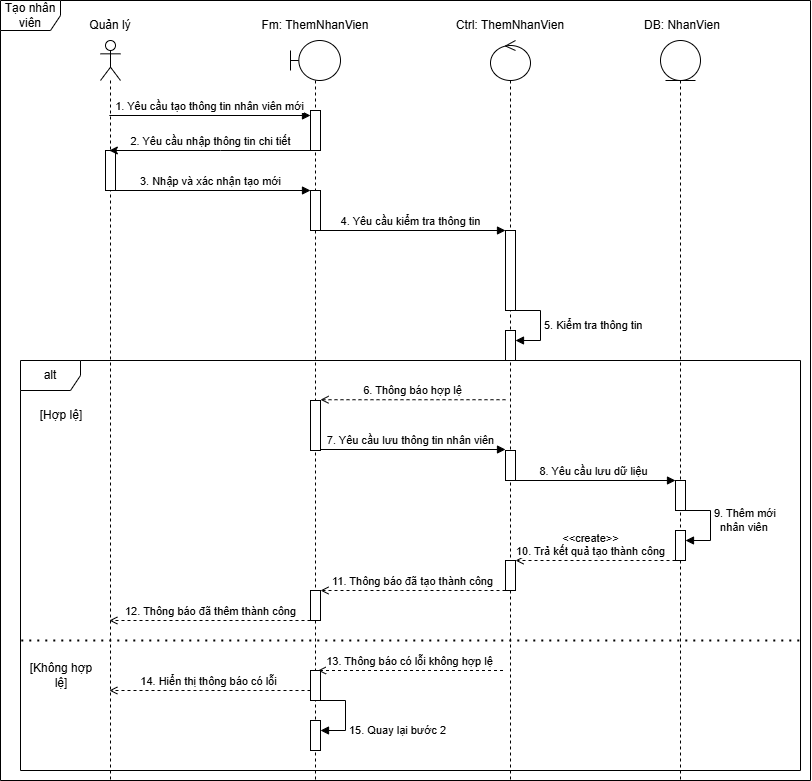

The diagram above was exported from draw.io. Its source (the exported page's mxGraphModel, read from the mxfile embedded in the PNG):
<mxGraphModel dx="1220" dy="993" grid="1" gridSize="10" guides="1" tooltips="1" connect="1" arrows="1" fold="1" page="1" pageScale="1" pageWidth="827" pageHeight="1169" math="0" shadow="0">
  <root>
    <mxCell id="0" />
    <mxCell id="1" parent="0" />
    <mxCell id="sqWrpwaDnrvMdkOaDiXV-1" parent="1" style="shape=umlFrame;whiteSpace=wrap;html=1;pointerEvents=0;" value="Tạo nhân viên" vertex="1">
      <mxGeometry height="780" width="810" x="30" y="40" as="geometry" />
    </mxCell>
    <mxCell id="sqWrpwaDnrvMdkOaDiXV-2" parent="1" style="shape=umlLifeline;perimeter=lifelinePerimeter;whiteSpace=wrap;html=1;container=1;dropTarget=0;collapsible=0;recursiveResize=0;outlineConnect=0;portConstraint=eastwest;newEdgeStyle={&quot;curved&quot;:0,&quot;rounded&quot;:0};participant=umlActor;" value="" vertex="1">
      <mxGeometry height="740" width="20" x="130" y="80" as="geometry" />
    </mxCell>
    <mxCell id="sqWrpwaDnrvMdkOaDiXV-3" parent="sqWrpwaDnrvMdkOaDiXV-2" style="html=1;points=[[0,0,0,0,5],[0,1,0,0,-5],[1,0,0,0,5],[1,1,0,0,-5]];perimeter=orthogonalPerimeter;outlineConnect=0;targetShapes=umlLifeline;portConstraint=eastwest;newEdgeStyle={&quot;curved&quot;:0,&quot;rounded&quot;:0};" value="" vertex="1">
      <mxGeometry height="40" width="10" x="5" y="110" as="geometry" />
    </mxCell>
    <mxCell id="sqWrpwaDnrvMdkOaDiXV-4" parent="1" style="shape=umlLifeline;perimeter=lifelinePerimeter;whiteSpace=wrap;html=1;container=1;dropTarget=0;collapsible=0;recursiveResize=0;outlineConnect=0;portConstraint=eastwest;newEdgeStyle={&quot;curved&quot;:0,&quot;rounded&quot;:0};participant=umlBoundary;" value="" vertex="1">
      <mxGeometry height="740" width="50" x="320" y="80" as="geometry" />
    </mxCell>
    <mxCell id="sqWrpwaDnrvMdkOaDiXV-5" parent="sqWrpwaDnrvMdkOaDiXV-4" style="html=1;points=[[0,0,0,0,5],[0,1,0,0,-5],[1,0,0,0,5],[1,1,0,0,-5]];perimeter=orthogonalPerimeter;outlineConnect=0;targetShapes=umlLifeline;portConstraint=eastwest;newEdgeStyle={&quot;curved&quot;:0,&quot;rounded&quot;:0};" value="" vertex="1">
      <mxGeometry height="40" width="10" x="20" y="70" as="geometry" />
    </mxCell>
    <mxCell id="sqWrpwaDnrvMdkOaDiXV-6" parent="sqWrpwaDnrvMdkOaDiXV-4" style="html=1;points=[[0,0,0,0,5],[0,1,0,0,-5],[1,0,0,0,5],[1,1,0,0,-5]];perimeter=orthogonalPerimeter;outlineConnect=0;targetShapes=umlLifeline;portConstraint=eastwest;newEdgeStyle={&quot;curved&quot;:0,&quot;rounded&quot;:0};" value="" vertex="1">
      <mxGeometry height="40" width="10" x="20" y="150" as="geometry" />
    </mxCell>
    <mxCell id="sqWrpwaDnrvMdkOaDiXV-7" parent="sqWrpwaDnrvMdkOaDiXV-4" style="html=1;points=[[0,0,0,0,5],[0,1,0,0,-5],[1,0,0,0,5],[1,1,0,0,-5]];perimeter=orthogonalPerimeter;outlineConnect=0;targetShapes=umlLifeline;portConstraint=eastwest;newEdgeStyle={&quot;curved&quot;:0,&quot;rounded&quot;:0};" value="" vertex="1">
      <mxGeometry height="30" width="10" x="20" y="680" as="geometry" />
    </mxCell>
    <mxCell id="sqWrpwaDnrvMdkOaDiXV-8" edge="1" parent="sqWrpwaDnrvMdkOaDiXV-4" style="html=1;align=left;spacingLeft=2;endArrow=block;rounded=0;edgeStyle=orthogonalEdgeStyle;curved=0;rounded=0;" target="sqWrpwaDnrvMdkOaDiXV-7" value="15. Quay lại bước 2">
      <mxGeometry relative="1" x="0.3793" as="geometry">
        <mxPoint as="offset" />
        <Array as="points">
          <mxPoint x="55" y="660" />
          <mxPoint x="55" y="690" />
        </Array>
        <mxPoint x="30" y="660" as="sourcePoint" />
      </mxGeometry>
    </mxCell>
    <mxCell id="sqWrpwaDnrvMdkOaDiXV-9" parent="1" style="shape=umlLifeline;perimeter=lifelinePerimeter;whiteSpace=wrap;html=1;container=1;dropTarget=0;collapsible=0;recursiveResize=0;outlineConnect=0;portConstraint=eastwest;newEdgeStyle={&quot;curved&quot;:0,&quot;rounded&quot;:0};participant=umlControl;" value="" vertex="1">
      <mxGeometry height="740" width="40" x="520" y="80" as="geometry" />
    </mxCell>
    <mxCell id="sqWrpwaDnrvMdkOaDiXV-10" parent="sqWrpwaDnrvMdkOaDiXV-9" style="html=1;points=[[0,0,0,0,5],[0,1,0,0,-5],[1,0,0,0,5],[1,1,0,0,-5]];perimeter=orthogonalPerimeter;outlineConnect=0;targetShapes=umlLifeline;portConstraint=eastwest;newEdgeStyle={&quot;curved&quot;:0,&quot;rounded&quot;:0};" value="" vertex="1">
      <mxGeometry height="80" width="10" x="15" y="190" as="geometry" />
    </mxCell>
    <mxCell id="sqWrpwaDnrvMdkOaDiXV-11" parent="sqWrpwaDnrvMdkOaDiXV-9" style="html=1;points=[[0,0,0,0,5],[0,1,0,0,-5],[1,0,0,0,5],[1,1,0,0,-5]];perimeter=orthogonalPerimeter;outlineConnect=0;targetShapes=umlLifeline;portConstraint=eastwest;newEdgeStyle={&quot;curved&quot;:0,&quot;rounded&quot;:0};" value="" vertex="1">
      <mxGeometry height="30" width="10" x="15" y="410" as="geometry" />
    </mxCell>
    <mxCell id="sqWrpwaDnrvMdkOaDiXV-12" parent="sqWrpwaDnrvMdkOaDiXV-9" style="html=1;points=[[0,0,0,0,5],[0,1,0,0,-5],[1,0,0,0,5],[1,1,0,0,-5]];perimeter=orthogonalPerimeter;outlineConnect=0;targetShapes=umlLifeline;portConstraint=eastwest;newEdgeStyle={&quot;curved&quot;:0,&quot;rounded&quot;:0};" value="" vertex="1">
      <mxGeometry height="30" width="10" x="15" y="520" as="geometry" />
    </mxCell>
    <mxCell id="sqWrpwaDnrvMdkOaDiXV-13" edge="1" parent="sqWrpwaDnrvMdkOaDiXV-9" style="html=1;align=left;spacingLeft=2;endArrow=block;rounded=0;edgeStyle=orthogonalEdgeStyle;curved=0;rounded=0;" target="sqWrpwaDnrvMdkOaDiXV-14" value="5. Kiểm tra thông tin">
      <mxGeometry relative="1" as="geometry">
        <mxPoint as="offset" />
        <Array as="points">
          <mxPoint x="50" y="270" />
          <mxPoint x="50" y="300" />
        </Array>
        <mxPoint x="25" y="270" as="sourcePoint" />
      </mxGeometry>
    </mxCell>
    <mxCell id="sqWrpwaDnrvMdkOaDiXV-14" parent="sqWrpwaDnrvMdkOaDiXV-9" style="html=1;points=[[0,0,0,0,5],[0,1,0,0,-5],[1,0,0,0,5],[1,1,0,0,-5]];perimeter=orthogonalPerimeter;outlineConnect=0;targetShapes=umlLifeline;portConstraint=eastwest;newEdgeStyle={&quot;curved&quot;:0,&quot;rounded&quot;:0};" value="" vertex="1">
      <mxGeometry height="30" width="10" x="15" y="290" as="geometry" />
    </mxCell>
    <mxCell id="sqWrpwaDnrvMdkOaDiXV-15" parent="1" style="shape=umlLifeline;perimeter=lifelinePerimeter;whiteSpace=wrap;html=1;container=1;dropTarget=0;collapsible=0;recursiveResize=0;outlineConnect=0;portConstraint=eastwest;newEdgeStyle={&quot;curved&quot;:0,&quot;rounded&quot;:0};participant=umlEntity;" value="" vertex="1">
      <mxGeometry height="740" width="40" x="690" y="80" as="geometry" />
    </mxCell>
    <mxCell id="sqWrpwaDnrvMdkOaDiXV-16" parent="sqWrpwaDnrvMdkOaDiXV-15" style="html=1;points=[[0,0,0,0,5],[0,1,0,0,-5],[1,0,0,0,5],[1,1,0,0,-5]];perimeter=orthogonalPerimeter;outlineConnect=0;targetShapes=umlLifeline;portConstraint=eastwest;newEdgeStyle={&quot;curved&quot;:0,&quot;rounded&quot;:0};" value="" vertex="1">
      <mxGeometry height="30" width="10" x="15" y="490" as="geometry" />
    </mxCell>
    <mxCell id="sqWrpwaDnrvMdkOaDiXV-17" edge="1" parent="1" source="sqWrpwaDnrvMdkOaDiXV-5" style="html=1;verticalAlign=bottom;endArrow=classic;curved=0;rounded=0;endFill=1;strokeWidth=1;" target="sqWrpwaDnrvMdkOaDiXV-2" value="2. Yêu cầu nhập thông tin chi tiết">
      <mxGeometry relative="1" as="geometry">
        <Array as="points">
          <mxPoint x="250" y="190" />
        </Array>
        <mxPoint x="300" y="200" as="sourcePoint" />
        <mxPoint x="230" y="200" as="targetPoint" />
      </mxGeometry>
    </mxCell>
    <mxCell id="sqWrpwaDnrvMdkOaDiXV-18" edge="1" parent="1" source="sqWrpwaDnrvMdkOaDiXV-2" style="html=1;verticalAlign=bottom;endArrow=block;curved=0;rounded=0;entryX=0;entryY=0;entryDx=0;entryDy=5;strokeWidth=1;" target="sqWrpwaDnrvMdkOaDiXV-5" value="1. Yêu cầu tạo thông tin nhân viên mới">
      <mxGeometry relative="1" x="0.0012" as="geometry">
        <mxPoint as="offset" />
        <mxPoint x="270" y="155" as="sourcePoint" />
      </mxGeometry>
    </mxCell>
    <mxCell id="sqWrpwaDnrvMdkOaDiXV-19" parent="1" style="text;html=1;whiteSpace=wrap;strokeColor=none;fillColor=none;align=center;verticalAlign=middle;rounded=0;" value="Quản lý" vertex="1">
      <mxGeometry height="30" width="60" x="110" y="50" as="geometry" />
    </mxCell>
    <mxCell id="sqWrpwaDnrvMdkOaDiXV-20" parent="1" style="text;html=1;whiteSpace=wrap;strokeColor=none;fillColor=none;align=center;verticalAlign=middle;rounded=0;" value="Fm: ThemNhanVien" vertex="1">
      <mxGeometry height="30" width="130" x="280" y="50" as="geometry" />
    </mxCell>
    <mxCell id="sqWrpwaDnrvMdkOaDiXV-21" parent="1" style="text;html=1;whiteSpace=wrap;strokeColor=none;fillColor=none;align=center;verticalAlign=middle;rounded=0;" value="Ctrl: ThemNhanVien" vertex="1">
      <mxGeometry height="30" width="130" x="475" y="50" as="geometry" />
    </mxCell>
    <mxCell id="sqWrpwaDnrvMdkOaDiXV-22" parent="1" style="text;html=1;whiteSpace=wrap;strokeColor=none;fillColor=none;align=center;verticalAlign=middle;rounded=0;" value="DB: NhanVien" vertex="1">
      <mxGeometry height="30" width="130" x="647" y="50" as="geometry" />
    </mxCell>
    <mxCell id="sqWrpwaDnrvMdkOaDiXV-23" edge="1" parent="1" source="sqWrpwaDnrvMdkOaDiXV-3" style="html=1;verticalAlign=bottom;endArrow=block;curved=0;rounded=0;strokeWidth=1;" target="sqWrpwaDnrvMdkOaDiXV-6" value="3. Nhập và xác nhận tạo mới">
      <mxGeometry relative="1" x="-0.0256" as="geometry">
        <mxPoint as="offset" />
        <mxPoint x="150" y="229.5" as="sourcePoint" />
        <mxPoint x="350" y="229.5" as="targetPoint" />
      </mxGeometry>
    </mxCell>
    <mxCell id="sqWrpwaDnrvMdkOaDiXV-24" edge="1" parent="1" source="sqWrpwaDnrvMdkOaDiXV-6" style="html=1;verticalAlign=bottom;endArrow=block;curved=0;rounded=0;strokeWidth=1;" target="sqWrpwaDnrvMdkOaDiXV-10" value="4. Yêu cầu kiểm tra thông tin">
      <mxGeometry relative="1" x="-0.027" as="geometry">
        <mxPoint as="offset" />
        <mxPoint x="350" y="270" as="sourcePoint" />
        <mxPoint x="545" y="270" as="targetPoint" />
      </mxGeometry>
    </mxCell>
    <mxCell id="sqWrpwaDnrvMdkOaDiXV-25" parent="1" style="shape=umlFrame;whiteSpace=wrap;html=1;pointerEvents=0;" value="alt" vertex="1">
      <mxGeometry height="410" width="780" x="50" y="400" as="geometry" />
    </mxCell>
    <mxCell id="sqWrpwaDnrvMdkOaDiXV-26" edge="1" parent="1" style="html=1;verticalAlign=bottom;endArrow=open;curved=0;rounded=0;endFill=0;strokeWidth=1;dashed=1;" value="6. Thông báo hợp lệ">
      <mxGeometry relative="1" as="geometry">
        <Array as="points">
          <mxPoint x="423.5" y="439.23" />
        </Array>
        <mxPoint x="535" y="439.23" as="sourcePoint" />
        <mxPoint x="350" y="439.23" as="targetPoint" />
      </mxGeometry>
    </mxCell>
    <mxCell id="sqWrpwaDnrvMdkOaDiXV-27" parent="1" style="html=1;points=[[0,0,0,0,5],[0,1,0,0,-5],[1,0,0,0,5],[1,1,0,0,-5]];perimeter=orthogonalPerimeter;outlineConnect=0;targetShapes=umlLifeline;portConstraint=eastwest;newEdgeStyle={&quot;curved&quot;:0,&quot;rounded&quot;:0};" value="" vertex="1">
      <mxGeometry height="50" width="10" x="340" y="440" as="geometry" />
    </mxCell>
    <mxCell id="sqWrpwaDnrvMdkOaDiXV-28" edge="1" parent="1" style="html=1;verticalAlign=bottom;endArrow=block;curved=0;rounded=0;strokeWidth=1;" value="7. Yêu cầu lưu thông tin nhân viên">
      <mxGeometry relative="1" x="-0.0256" as="geometry">
        <mxPoint as="offset" />
        <mxPoint x="350" y="489" as="sourcePoint" />
        <mxPoint x="535" y="489" as="targetPoint" />
      </mxGeometry>
    </mxCell>
    <mxCell id="sqWrpwaDnrvMdkOaDiXV-29" edge="1" parent="1" source="sqWrpwaDnrvMdkOaDiXV-11" style="html=1;verticalAlign=bottom;endArrow=block;curved=0;rounded=0;strokeWidth=1;" target="sqWrpwaDnrvMdkOaDiXV-30" value="8. Yêu cầu lưu dữ liệu">
      <mxGeometry relative="1" x="-0.0256" as="geometry">
        <mxPoint as="offset" />
        <mxPoint x="545" y="580" as="sourcePoint" />
        <mxPoint x="730" y="580" as="targetPoint" />
      </mxGeometry>
    </mxCell>
    <mxCell id="sqWrpwaDnrvMdkOaDiXV-30" parent="1" style="html=1;points=[[0,0,0,0,5],[0,1,0,0,-5],[1,0,0,0,5],[1,1,0,0,-5]];perimeter=orthogonalPerimeter;outlineConnect=0;targetShapes=umlLifeline;portConstraint=eastwest;newEdgeStyle={&quot;curved&quot;:0,&quot;rounded&quot;:0};" value="" vertex="1">
      <mxGeometry height="30" width="10" x="705" y="520" as="geometry" />
    </mxCell>
    <mxCell id="sqWrpwaDnrvMdkOaDiXV-31" edge="1" parent="1" source="sqWrpwaDnrvMdkOaDiXV-30" style="html=1;align=left;spacingLeft=2;endArrow=block;rounded=0;edgeStyle=orthogonalEdgeStyle;curved=0;rounded=0;" target="sqWrpwaDnrvMdkOaDiXV-16" value="9. Thêm mới&amp;nbsp;&lt;div&gt;&amp;nbsp; nhân viên&lt;/div&gt;">
      <mxGeometry relative="1" x="-0.1259" as="geometry">
        <mxPoint as="offset" />
        <Array as="points">
          <mxPoint x="740" y="550" />
          <mxPoint x="740" y="580" />
        </Array>
        <mxPoint x="710" y="490" as="sourcePoint" />
      </mxGeometry>
    </mxCell>
    <mxCell id="sqWrpwaDnrvMdkOaDiXV-32" parent="1" style="html=1;points=[[0,0,0,0,5],[0,1,0,0,-5],[1,0,0,0,5],[1,1,0,0,-5]];perimeter=orthogonalPerimeter;outlineConnect=0;targetShapes=umlLifeline;portConstraint=eastwest;newEdgeStyle={&quot;curved&quot;:0,&quot;rounded&quot;:0};" value="" vertex="1">
      <mxGeometry height="30" width="10" x="340" y="630" as="geometry" />
    </mxCell>
    <mxCell id="sqWrpwaDnrvMdkOaDiXV-33" parent="1" style="text;html=1;whiteSpace=wrap;strokeColor=none;fillColor=none;align=center;verticalAlign=middle;rounded=0;" value="[Hợp lệ]" vertex="1">
      <mxGeometry height="30" width="70" x="56" y="440" as="geometry" />
    </mxCell>
    <mxCell id="sqWrpwaDnrvMdkOaDiXV-34" edge="1" parent="1" style="endArrow=none;dashed=1;html=1;dashPattern=1 3;strokeWidth=2;rounded=0;exitX=0;exitY=0.727;exitDx=0;exitDy=0;exitPerimeter=0;entryX=0.999;entryY=0.727;entryDx=0;entryDy=0;entryPerimeter=0;" value="">
      <mxGeometry height="50" relative="1" width="50" as="geometry">
        <mxPoint x="50.77999999999997" y="679.9999999999998" as="sourcePoint" />
        <mxPoint x="830" y="679.9999999999998" as="targetPoint" />
      </mxGeometry>
    </mxCell>
    <mxCell id="sqWrpwaDnrvMdkOaDiXV-35" parent="1" style="text;html=1;whiteSpace=wrap;strokeColor=none;fillColor=none;align=center;verticalAlign=middle;rounded=0;" value="[Không hợp lệ]" vertex="1">
      <mxGeometry height="30" width="70" x="56" y="700" as="geometry" />
    </mxCell>
    <mxCell id="sqWrpwaDnrvMdkOaDiXV-36" edge="1" parent="1" style="html=1;verticalAlign=bottom;endArrow=open;curved=0;rounded=0;endFill=0;strokeWidth=1;dashed=1;" value="13. Thông báo có lỗi không hợp lệ">
      <mxGeometry relative="1" x="0.0048" as="geometry">
        <mxPoint as="offset" />
        <Array as="points">
          <mxPoint x="428.5" y="710" />
        </Array>
        <mxPoint x="532.5" y="710" as="sourcePoint" />
        <mxPoint x="347.5" y="710" as="targetPoint" />
      </mxGeometry>
    </mxCell>
    <mxCell id="sqWrpwaDnrvMdkOaDiXV-37" parent="1" style="html=1;points=[[0,0,0,0,5],[0,1,0,0,-5],[1,0,0,0,5],[1,1,0,0,-5]];perimeter=orthogonalPerimeter;outlineConnect=0;targetShapes=umlLifeline;portConstraint=eastwest;newEdgeStyle={&quot;curved&quot;:0,&quot;rounded&quot;:0};" value="" vertex="1">
      <mxGeometry height="30" width="10" x="340" y="710" as="geometry" />
    </mxCell>
    <mxCell id="sqWrpwaDnrvMdkOaDiXV-38" edge="1" parent="1" source="sqWrpwaDnrvMdkOaDiXV-16" style="html=1;verticalAlign=bottom;endArrow=open;curved=0;rounded=0;endFill=0;strokeWidth=1;dashed=1;" target="sqWrpwaDnrvMdkOaDiXV-12" value="&amp;lt;&amp;lt;create&amp;gt;&amp;gt;&lt;div&gt;10. Trả kết quả tạo thành công&lt;/div&gt;">
      <mxGeometry relative="1" x="0.0625" as="geometry">
        <mxPoint as="offset" />
        <Array as="points">
          <mxPoint x="573.5" y="600" />
        </Array>
        <mxPoint x="690" y="600" as="sourcePoint" />
        <mxPoint x="530" y="600" as="targetPoint" />
      </mxGeometry>
    </mxCell>
    <mxCell id="sqWrpwaDnrvMdkOaDiXV-39" edge="1" parent="1" source="sqWrpwaDnrvMdkOaDiXV-12" style="html=1;verticalAlign=bottom;endArrow=open;curved=0;rounded=0;endFill=0;strokeWidth=1;dashed=1;" target="sqWrpwaDnrvMdkOaDiXV-32" value="11. Thông báo đã tạo thành công">
      <mxGeometry relative="1" as="geometry">
        <Array as="points">
          <mxPoint x="431" y="630" />
        </Array>
        <mxPoint x="535" y="630.3400000000001" as="sourcePoint" />
        <mxPoint x="370" y="630.3400000000001" as="targetPoint" />
      </mxGeometry>
    </mxCell>
    <mxCell id="sqWrpwaDnrvMdkOaDiXV-40" edge="1" parent="1" source="sqWrpwaDnrvMdkOaDiXV-32" style="html=1;verticalAlign=bottom;endArrow=open;curved=0;rounded=0;endFill=0;strokeWidth=1;dashed=1;" target="sqWrpwaDnrvMdkOaDiXV-2" value="12. Thông báo đã thêm thành công">
      <mxGeometry relative="1" as="geometry">
        <Array as="points">
          <mxPoint x="246" y="660" />
        </Array>
        <mxPoint x="350" y="660" as="sourcePoint" />
        <mxPoint x="165" y="660" as="targetPoint" />
      </mxGeometry>
    </mxCell>
    <mxCell id="sqWrpwaDnrvMdkOaDiXV-41" edge="1" parent="1" source="sqWrpwaDnrvMdkOaDiXV-37" style="html=1;verticalAlign=bottom;endArrow=open;curved=0;rounded=0;endFill=0;strokeWidth=1;dashed=1;" target="sqWrpwaDnrvMdkOaDiXV-2" value="14. Hiển thị thông báo có lỗi">
      <mxGeometry relative="1" x="0.0048" as="geometry">
        <mxPoint as="offset" />
        <Array as="points">
          <mxPoint x="231" y="730" />
        </Array>
        <mxPoint x="335" y="730" as="sourcePoint" />
        <mxPoint x="150" y="730" as="targetPoint" />
      </mxGeometry>
    </mxCell>
  </root>
</mxGraphModel>